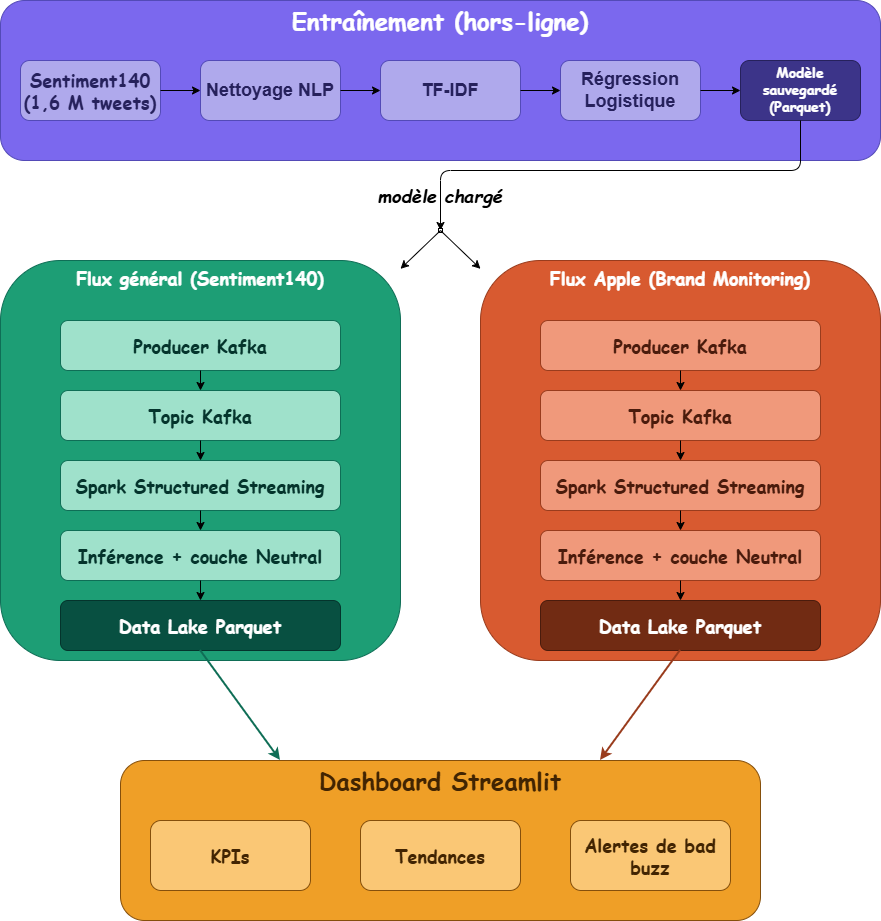

The diagram above was exported from draw.io. Its source (the exported page's mxGraphModel, read from the mxfile embedded in the PNG):
<mxGraphModel dx="1532" dy="908" grid="1" gridSize="10" guides="1" tooltips="1" connect="1" arrows="1" fold="1" page="1" pageScale="1" pageWidth="827" pageHeight="1169" math="0" shadow="0">
  <root>
    <mxCell id="0" />
    <mxCell id="1" parent="0" />
    <mxCell id="kXXO4CSG7q-AxJSyg-TZ-1" parent="1" style="rounded=1;whiteSpace=wrap;html=1;fillColor=#7B68EE;strokeColor=#534AB7;fontColor=#FFFFFF;fontSize=14;fontStyle=1;verticalAlign=top;" value="&lt;font face=&quot;Comic Sans MS&quot; style=&quot;font-size: 24px;&quot;&gt;Entraînement (hors-ligne)&lt;/font&gt;" vertex="1">
      <mxGeometry height="160" width="880" x="40" y="40" as="geometry" />
    </mxCell>
    <mxCell id="kXXO4CSG7q-AxJSyg-TZ-2" parent="1" style="rounded=1;whiteSpace=wrap;html=1;fillColor=#AFA9EC;strokeColor=#534AB7;fontColor=#26215C;fontSize=12;fontStyle=1;" value="&lt;font face=&quot;Comic Sans MS&quot; style=&quot;font-size: 18px;&quot;&gt;Sentiment140&lt;br&gt;(1,6 M tweets)&lt;/font&gt;" vertex="1">
      <mxGeometry height="60" width="140" x="60" y="100" as="geometry" />
    </mxCell>
    <mxCell id="kXXO4CSG7q-AxJSyg-TZ-3" parent="1" style="rounded=1;whiteSpace=wrap;html=1;fillColor=#AFA9EC;strokeColor=#534AB7;fontColor=#26215C;fontSize=12;fontStyle=1;" value="&lt;font style=&quot;font-size: 18px;&quot;&gt;Nettoyage NLP&lt;/font&gt;" vertex="1">
      <mxGeometry height="60" width="140" x="240" y="100" as="geometry" />
    </mxCell>
    <mxCell id="kXXO4CSG7q-AxJSyg-TZ-4" parent="1" style="rounded=1;whiteSpace=wrap;html=1;fillColor=#AFA9EC;strokeColor=#534AB7;fontColor=#26215C;fontSize=12;fontStyle=1;" value="&lt;font style=&quot;font-size: 18px;&quot;&gt;TF-IDF&lt;/font&gt;" vertex="1">
      <mxGeometry height="60" width="140" x="420" y="100" as="geometry" />
    </mxCell>
    <mxCell id="kXXO4CSG7q-AxJSyg-TZ-5" parent="1" style="rounded=1;whiteSpace=wrap;html=1;fillColor=#AFA9EC;strokeColor=#534AB7;fontColor=#26215C;fontSize=12;fontStyle=1;" value="&lt;font style=&quot;font-size: 18px;&quot;&gt;Régression Logistique&lt;/font&gt;" vertex="1">
      <mxGeometry height="60" width="140" x="600" y="100" as="geometry" />
    </mxCell>
    <mxCell id="kXXO4CSG7q-AxJSyg-TZ-6" parent="1" style="rounded=1;whiteSpace=wrap;html=1;fillColor=#3C3489;strokeColor=#26215C;fontColor=#FFFFFF;fontSize=12;fontStyle=1;" value="&lt;font style=&quot;font-size: 14px;&quot; face=&quot;Comic Sans MS&quot;&gt;Modèle sauvegardé&lt;br&gt;(Parquet)&lt;/font&gt;" vertex="1">
      <mxGeometry height="60" width="120" x="780" y="100" as="geometry" />
    </mxCell>
    <mxCell id="kXXO4CSG7q-AxJSyg-TZ-7" edge="1" parent="1" source="kXXO4CSG7q-AxJSyg-TZ-2" target="kXXO4CSG7q-AxJSyg-TZ-3">
      <mxGeometry relative="1" as="geometry" />
    </mxCell>
    <mxCell id="kXXO4CSG7q-AxJSyg-TZ-8" edge="1" parent="1" source="kXXO4CSG7q-AxJSyg-TZ-3" target="kXXO4CSG7q-AxJSyg-TZ-4">
      <mxGeometry relative="1" as="geometry" />
    </mxCell>
    <mxCell id="kXXO4CSG7q-AxJSyg-TZ-9" edge="1" parent="1" source="kXXO4CSG7q-AxJSyg-TZ-4" target="kXXO4CSG7q-AxJSyg-TZ-5">
      <mxGeometry relative="1" as="geometry" />
    </mxCell>
    <mxCell id="kXXO4CSG7q-AxJSyg-TZ-10" edge="1" parent="1" source="kXXO4CSG7q-AxJSyg-TZ-5" target="kXXO4CSG7q-AxJSyg-TZ-6">
      <mxGeometry relative="1" as="geometry" />
    </mxCell>
    <mxCell id="kXXO4CSG7q-AxJSyg-TZ-11" parent="1" style="text;html=1;strokeColor=none;fillColor=none;align=center;verticalAlign=middle;whiteSpace=wrap;fontSize=12;fontStyle=2;" value="&lt;font style=&quot;font-size: 18px;&quot; face=&quot;Comic Sans MS&quot;&gt;&lt;b style=&quot;&quot;&gt;modèle chargé&lt;/b&gt;&lt;/font&gt;" vertex="1">
      <mxGeometry height="30" width="160" x="400" y="220" as="geometry" />
    </mxCell>
    <mxCell id="kXXO4CSG7q-AxJSyg-TZ-12" edge="1" parent="1" source="kXXO4CSG7q-AxJSyg-TZ-6" style="exitX=0.5;exitY=1;exitDx=0;exitDy=0;entryX=0.5;entryY=0;entryDx=0;entryDy=0;" target="kXXO4CSG7q-AxJSyg-TZ-13">
      <mxGeometry relative="1" as="geometry">
        <Array as="points">
          <mxPoint x="840" y="210" />
          <mxPoint x="480" y="210" />
        </Array>
      </mxGeometry>
    </mxCell>
    <mxCell id="kXXO4CSG7q-AxJSyg-TZ-13" parent="1" style="point;x=0.5;y=0.5;perimeter=pointPerimeter;size=0;" value="" vertex="1">
      <mxGeometry height="4" width="4" x="478" y="268" as="geometry" />
    </mxCell>
    <mxCell id="kXXO4CSG7q-AxJSyg-TZ-14" edge="1" parent="1" source="kXXO4CSG7q-AxJSyg-TZ-13" style="exitX=0;exitY=0.5;exitDx=0;exitDy=0;" target="kXXO4CSG7q-AxJSyg-TZ-16">
      <mxGeometry relative="1" as="geometry" />
    </mxCell>
    <mxCell id="kXXO4CSG7q-AxJSyg-TZ-15" edge="1" parent="1" source="kXXO4CSG7q-AxJSyg-TZ-13" style="exitX=1;exitY=0.5;exitDx=0;exitDy=0;" target="kXXO4CSG7q-AxJSyg-TZ-26">
      <mxGeometry relative="1" as="geometry" />
    </mxCell>
    <mxCell id="kXXO4CSG7q-AxJSyg-TZ-16" parent="1" style="rounded=1;whiteSpace=wrap;html=1;fillColor=#1D9E75;strokeColor=#0F6E56;fontColor=#FFFFFF;fontSize=13;fontStyle=1;verticalAlign=top;" value="&lt;font style=&quot;font-size: 18px;&quot; face=&quot;Comic Sans MS&quot;&gt;Flux général (Sentiment140)&lt;/font&gt;" vertex="1">
      <mxGeometry height="400" width="400" x="40" y="300" as="geometry" />
    </mxCell>
    <mxCell id="kXXO4CSG7q-AxJSyg-TZ-17" parent="1" style="rounded=1;whiteSpace=wrap;html=1;fillColor=#9FE1CB;strokeColor=#0F6E56;fontColor=#04342C;fontSize=12;fontStyle=1;" value="&lt;font style=&quot;font-size: 18px;&quot; face=&quot;Comic Sans MS&quot;&gt;Producer Kafka&lt;/font&gt;" vertex="1">
      <mxGeometry height="50" width="280" x="100" y="360" as="geometry" />
    </mxCell>
    <mxCell id="kXXO4CSG7q-AxJSyg-TZ-18" parent="1" style="rounded=1;whiteSpace=wrap;html=1;fillColor=#9FE1CB;strokeColor=#0F6E56;fontColor=#04342C;fontSize=12;fontStyle=1;" value="&lt;font style=&quot;font-size: 18px;&quot; face=&quot;Comic Sans MS&quot;&gt;Topic Kafka&lt;/font&gt;" vertex="1">
      <mxGeometry height="50" width="280" x="100" y="430" as="geometry" />
    </mxCell>
    <mxCell id="kXXO4CSG7q-AxJSyg-TZ-19" parent="1" style="rounded=1;whiteSpace=wrap;html=1;fillColor=#9FE1CB;strokeColor=#0F6E56;fontColor=#04342C;fontSize=12;fontStyle=1;" value="&lt;font style=&quot;font-size: 18px;&quot; face=&quot;Comic Sans MS&quot;&gt;Spark Structured Streaming&lt;/font&gt;" vertex="1">
      <mxGeometry height="50" width="280" x="100" y="500" as="geometry" />
    </mxCell>
    <mxCell id="kXXO4CSG7q-AxJSyg-TZ-20" parent="1" style="rounded=1;whiteSpace=wrap;html=1;fillColor=#9FE1CB;strokeColor=#0F6E56;fontColor=#04342C;fontSize=12;fontStyle=1;" value="&lt;font style=&quot;font-size: 18px;&quot; face=&quot;Comic Sans MS&quot;&gt;Inférence + couche Neutral&lt;/font&gt;" vertex="1">
      <mxGeometry height="50" width="280" x="100" y="570" as="geometry" />
    </mxCell>
    <mxCell id="kXXO4CSG7q-AxJSyg-TZ-21" parent="1" style="rounded=1;whiteSpace=wrap;html=1;fillColor=#085041;strokeColor=#04342C;fontColor=#FFFFFF;fontSize=12;fontStyle=1;" value="&lt;font face=&quot;Comic Sans MS&quot; style=&quot;font-size: 18px;&quot;&gt;Data Lake Parquet&lt;/font&gt;" vertex="1">
      <mxGeometry height="50" width="280" x="100" y="640" as="geometry" />
    </mxCell>
    <mxCell id="kXXO4CSG7q-AxJSyg-TZ-22" edge="1" parent="1" source="kXXO4CSG7q-AxJSyg-TZ-17" target="kXXO4CSG7q-AxJSyg-TZ-18">
      <mxGeometry relative="1" as="geometry" />
    </mxCell>
    <mxCell id="kXXO4CSG7q-AxJSyg-TZ-23" edge="1" parent="1" source="kXXO4CSG7q-AxJSyg-TZ-18" target="kXXO4CSG7q-AxJSyg-TZ-19">
      <mxGeometry relative="1" as="geometry" />
    </mxCell>
    <mxCell id="kXXO4CSG7q-AxJSyg-TZ-24" edge="1" parent="1" source="kXXO4CSG7q-AxJSyg-TZ-19" target="kXXO4CSG7q-AxJSyg-TZ-20">
      <mxGeometry relative="1" as="geometry" />
    </mxCell>
    <mxCell id="kXXO4CSG7q-AxJSyg-TZ-25" edge="1" parent="1" source="kXXO4CSG7q-AxJSyg-TZ-20" target="kXXO4CSG7q-AxJSyg-TZ-21">
      <mxGeometry relative="1" as="geometry" />
    </mxCell>
    <mxCell id="kXXO4CSG7q-AxJSyg-TZ-26" parent="1" style="rounded=1;whiteSpace=wrap;html=1;fillColor=#D85A30;strokeColor=#993C1D;fontColor=#FFFFFF;fontSize=13;fontStyle=1;verticalAlign=top;" value="&lt;font face=&quot;Comic Sans MS&quot; style=&quot;font-size: 18px;&quot;&gt;Flux Apple (Brand Monitoring)&lt;/font&gt;" vertex="1">
      <mxGeometry height="400" width="400" x="520" y="300" as="geometry" />
    </mxCell>
    <mxCell id="kXXO4CSG7q-AxJSyg-TZ-27" parent="1" style="rounded=1;whiteSpace=wrap;html=1;fillColor=#F0997B;strokeColor=#993C1D;fontColor=#4A1B0C;fontSize=12;fontStyle=1;" value="&lt;font style=&quot;font-size: 18px;&quot; face=&quot;Comic Sans MS&quot;&gt;Producer Kafka&lt;/font&gt;" vertex="1">
      <mxGeometry height="50" width="280" x="580" y="360" as="geometry" />
    </mxCell>
    <mxCell id="kXXO4CSG7q-AxJSyg-TZ-28" parent="1" style="rounded=1;whiteSpace=wrap;html=1;fillColor=#F0997B;strokeColor=#993C1D;fontColor=#4A1B0C;fontSize=12;fontStyle=1;" value="&lt;font face=&quot;Comic Sans MS&quot; style=&quot;font-size: 18px;&quot;&gt;Topic Kafka&lt;/font&gt;" vertex="1">
      <mxGeometry height="50" width="280" x="580" y="430" as="geometry" />
    </mxCell>
    <mxCell id="kXXO4CSG7q-AxJSyg-TZ-29" parent="1" style="rounded=1;whiteSpace=wrap;html=1;fillColor=#F0997B;strokeColor=#993C1D;fontColor=#4A1B0C;fontSize=12;fontStyle=1;" value="&lt;font style=&quot;font-size: 18px;&quot; face=&quot;Comic Sans MS&quot;&gt;Spark Structured Streaming&lt;/font&gt;" vertex="1">
      <mxGeometry height="50" width="280" x="580" y="500" as="geometry" />
    </mxCell>
    <mxCell id="kXXO4CSG7q-AxJSyg-TZ-30" parent="1" style="rounded=1;whiteSpace=wrap;html=1;fillColor=#F0997B;strokeColor=#993C1D;fontColor=#4A1B0C;fontSize=12;fontStyle=1;" value="&lt;font face=&quot;Comic Sans MS&quot; style=&quot;font-size: 18px;&quot;&gt;Inférence + couche Neutral&lt;/font&gt;" vertex="1">
      <mxGeometry height="50" width="280" x="580" y="570" as="geometry" />
    </mxCell>
    <mxCell id="kXXO4CSG7q-AxJSyg-TZ-31" parent="1" style="rounded=1;whiteSpace=wrap;html=1;fillColor=#712B13;strokeColor=#4A1B0C;fontColor=#FFFFFF;fontSize=12;fontStyle=1;" value="&lt;font style=&quot;font-size: 18px;&quot; face=&quot;Comic Sans MS&quot;&gt;Data Lake Parquet&lt;/font&gt;" vertex="1">
      <mxGeometry height="50" width="280" x="580" y="640" as="geometry" />
    </mxCell>
    <mxCell id="kXXO4CSG7q-AxJSyg-TZ-32" edge="1" parent="1" source="kXXO4CSG7q-AxJSyg-TZ-27" target="kXXO4CSG7q-AxJSyg-TZ-28">
      <mxGeometry relative="1" as="geometry" />
    </mxCell>
    <mxCell id="kXXO4CSG7q-AxJSyg-TZ-33" edge="1" parent="1" source="kXXO4CSG7q-AxJSyg-TZ-28" target="kXXO4CSG7q-AxJSyg-TZ-29">
      <mxGeometry relative="1" as="geometry" />
    </mxCell>
    <mxCell id="kXXO4CSG7q-AxJSyg-TZ-34" edge="1" parent="1" source="kXXO4CSG7q-AxJSyg-TZ-29" target="kXXO4CSG7q-AxJSyg-TZ-30">
      <mxGeometry relative="1" as="geometry" />
    </mxCell>
    <mxCell id="kXXO4CSG7q-AxJSyg-TZ-35" edge="1" parent="1" source="kXXO4CSG7q-AxJSyg-TZ-30" target="kXXO4CSG7q-AxJSyg-TZ-31">
      <mxGeometry relative="1" as="geometry" />
    </mxCell>
    <mxCell id="kXXO4CSG7q-AxJSyg-TZ-36" edge="1" parent="1" source="kXXO4CSG7q-AxJSyg-TZ-31" style="exitX=0.5;exitY=1;exitDx=0;exitDy=0;entryX=0.75;entryY=0;entryDx=0;entryDy=0;strokeColor=#993C1D;strokeWidth=2;" target="kXXO4CSG7q-AxJSyg-TZ-38">
      <mxGeometry relative="1" as="geometry" />
    </mxCell>
    <mxCell id="kXXO4CSG7q-AxJSyg-TZ-37" edge="1" parent="1" source="kXXO4CSG7q-AxJSyg-TZ-21" style="exitX=0.5;exitY=1;exitDx=0;exitDy=0;entryX=0.25;entryY=0;entryDx=0;entryDy=0;strokeColor=#0F6E56;strokeWidth=2;" target="kXXO4CSG7q-AxJSyg-TZ-38">
      <mxGeometry relative="1" as="geometry" />
    </mxCell>
    <mxCell id="kXXO4CSG7q-AxJSyg-TZ-38" parent="1" style="rounded=1;whiteSpace=wrap;html=1;fillColor=#EF9F27;strokeColor=#854F0B;fontColor=#412402;fontSize=14;fontStyle=1;verticalAlign=top;" value="&lt;font style=&quot;font-size: 24px;&quot; face=&quot;Comic Sans MS&quot;&gt;Dashboard Streamlit&lt;/font&gt;" vertex="1">
      <mxGeometry height="160" width="640" x="160" y="800" as="geometry" />
    </mxCell>
    <mxCell id="kXXO4CSG7q-AxJSyg-TZ-39" parent="1" style="rounded=1;whiteSpace=wrap;html=1;fillColor=#FAC775;strokeColor=#854F0B;fontColor=#412402;fontSize=13;fontStyle=1;" value="&lt;font style=&quot;font-size: 18px;&quot; face=&quot;Comic Sans MS&quot;&gt;KPIs&lt;/font&gt;" vertex="1">
      <mxGeometry height="70" width="160" x="190" y="860" as="geometry" />
    </mxCell>
    <mxCell id="kXXO4CSG7q-AxJSyg-TZ-40" parent="1" style="rounded=1;whiteSpace=wrap;html=1;fillColor=#FAC775;strokeColor=#854F0B;fontColor=#412402;fontSize=13;fontStyle=1;" value="&lt;font face=&quot;Comic Sans MS&quot; style=&quot;font-size: 18px;&quot;&gt;Tendances&lt;/font&gt;" vertex="1">
      <mxGeometry height="70" width="160" x="400" y="860" as="geometry" />
    </mxCell>
    <mxCell id="kXXO4CSG7q-AxJSyg-TZ-41" parent="1" style="rounded=1;whiteSpace=wrap;html=1;fillColor=#FAC775;strokeColor=#854F0B;fontColor=#412402;fontSize=13;fontStyle=1;" value="&lt;font face=&quot;Comic Sans MS&quot; style=&quot;font-size: 18px;&quot;&gt;Alertes de bad buzz&lt;/font&gt;" vertex="1">
      <mxGeometry height="70" width="160" x="610" y="860" as="geometry" />
    </mxCell>
  </root>
</mxGraphModel>